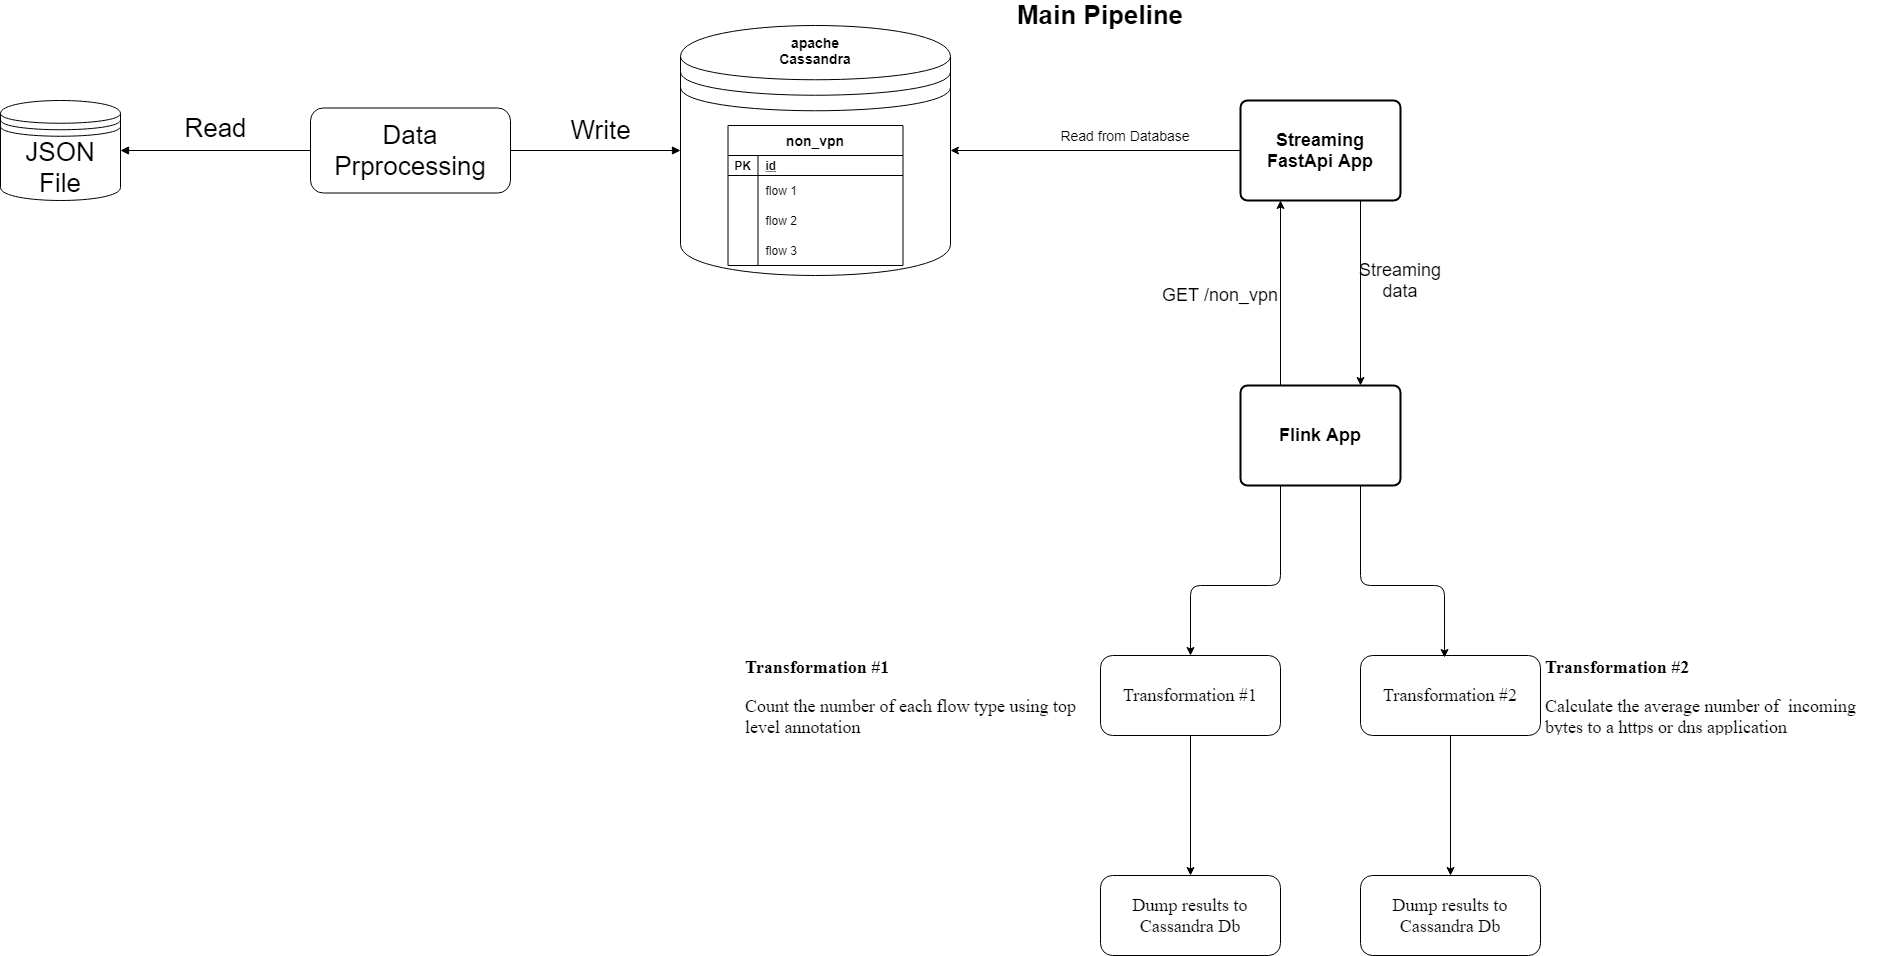

The diagram above was exported from draw.io. Its source (the exported page's mxGraphModel, read from the mxfile embedded in the PNG):
<mxGraphModel dx="1718" dy="520" grid="1" gridSize="10" guides="1" tooltips="1" connect="1" arrows="1" fold="1" page="1" pageScale="1" pageWidth="850" pageHeight="1100" math="0" shadow="0">
  <root>
    <mxCell id="0" />
    <mxCell id="1" parent="0" />
    <mxCell id="8gmuAjKdC8ako8pX8vfc-16" value="" style="group" parent="1" vertex="1" connectable="0">
      <mxGeometry x="40" y="40" width="270" height="250" as="geometry" />
    </mxCell>
    <mxCell id="8gmuAjKdC8ako8pX8vfc-1" value="" style="shape=datastore;whiteSpace=wrap;html=1;" parent="8gmuAjKdC8ako8pX8vfc-16" vertex="1">
      <mxGeometry width="270" height="250" as="geometry" />
    </mxCell>
    <mxCell id="8gmuAjKdC8ako8pX8vfc-2" value="non_vpn" style="shape=table;startSize=30;container=1;collapsible=1;childLayout=tableLayout;fixedRows=1;rowLines=0;fontStyle=1;align=center;resizeLast=1;fontSize=14;" parent="8gmuAjKdC8ako8pX8vfc-16" vertex="1">
      <mxGeometry x="47.5" y="100" width="175" height="140" as="geometry" />
    </mxCell>
    <mxCell id="8gmuAjKdC8ako8pX8vfc-3" value="" style="shape=partialRectangle;collapsible=0;dropTarget=0;pointerEvents=0;fillColor=none;top=0;left=0;bottom=1;right=0;points=[[0,0.5],[1,0.5]];portConstraint=eastwest;" parent="8gmuAjKdC8ako8pX8vfc-2" vertex="1">
      <mxGeometry y="30" width="175" height="20" as="geometry" />
    </mxCell>
    <mxCell id="8gmuAjKdC8ako8pX8vfc-4" value="PK" style="shape=partialRectangle;connectable=0;fillColor=none;top=0;left=0;bottom=0;right=0;fontStyle=1;overflow=hidden;" parent="8gmuAjKdC8ako8pX8vfc-3" vertex="1">
      <mxGeometry width="30" height="20" as="geometry" />
    </mxCell>
    <mxCell id="8gmuAjKdC8ako8pX8vfc-5" value="id" style="shape=partialRectangle;connectable=0;fillColor=none;top=0;left=0;bottom=0;right=0;align=left;spacingLeft=6;fontStyle=5;overflow=hidden;" parent="8gmuAjKdC8ako8pX8vfc-3" vertex="1">
      <mxGeometry x="30" width="145" height="20" as="geometry" />
    </mxCell>
    <mxCell id="8gmuAjKdC8ako8pX8vfc-6" value="" style="shape=partialRectangle;collapsible=0;dropTarget=0;pointerEvents=0;fillColor=none;top=0;left=0;bottom=0;right=0;points=[[0,0.5],[1,0.5]];portConstraint=eastwest;" parent="8gmuAjKdC8ako8pX8vfc-2" vertex="1">
      <mxGeometry y="50" width="175" height="30" as="geometry" />
    </mxCell>
    <mxCell id="8gmuAjKdC8ako8pX8vfc-7" value="" style="shape=partialRectangle;connectable=0;fillColor=none;top=0;left=0;bottom=0;right=0;editable=1;overflow=hidden;" parent="8gmuAjKdC8ako8pX8vfc-6" vertex="1">
      <mxGeometry width="30" height="30" as="geometry" />
    </mxCell>
    <mxCell id="8gmuAjKdC8ako8pX8vfc-8" value="flow 1" style="shape=partialRectangle;connectable=0;fillColor=none;top=0;left=0;bottom=0;right=0;align=left;spacingLeft=6;overflow=hidden;" parent="8gmuAjKdC8ako8pX8vfc-6" vertex="1">
      <mxGeometry x="30" width="145" height="30" as="geometry" />
    </mxCell>
    <mxCell id="8gmuAjKdC8ako8pX8vfc-9" value="" style="shape=partialRectangle;collapsible=0;dropTarget=0;pointerEvents=0;fillColor=none;top=0;left=0;bottom=0;right=0;points=[[0,0.5],[1,0.5]];portConstraint=eastwest;" parent="8gmuAjKdC8ako8pX8vfc-2" vertex="1">
      <mxGeometry y="80" width="175" height="30" as="geometry" />
    </mxCell>
    <mxCell id="8gmuAjKdC8ako8pX8vfc-10" value="" style="shape=partialRectangle;connectable=0;fillColor=none;top=0;left=0;bottom=0;right=0;editable=1;overflow=hidden;" parent="8gmuAjKdC8ako8pX8vfc-9" vertex="1">
      <mxGeometry width="30" height="30" as="geometry" />
    </mxCell>
    <mxCell id="8gmuAjKdC8ako8pX8vfc-11" value="flow 2" style="shape=partialRectangle;connectable=0;fillColor=none;top=0;left=0;bottom=0;right=0;align=left;spacingLeft=6;overflow=hidden;" parent="8gmuAjKdC8ako8pX8vfc-9" vertex="1">
      <mxGeometry x="30" width="145" height="30" as="geometry" />
    </mxCell>
    <mxCell id="8gmuAjKdC8ako8pX8vfc-12" value="" style="shape=partialRectangle;collapsible=0;dropTarget=0;pointerEvents=0;fillColor=none;top=0;left=0;bottom=0;right=0;points=[[0,0.5],[1,0.5]];portConstraint=eastwest;" parent="8gmuAjKdC8ako8pX8vfc-2" vertex="1">
      <mxGeometry y="110" width="175" height="30" as="geometry" />
    </mxCell>
    <mxCell id="8gmuAjKdC8ako8pX8vfc-13" value="" style="shape=partialRectangle;connectable=0;fillColor=none;top=0;left=0;bottom=0;right=0;editable=1;overflow=hidden;" parent="8gmuAjKdC8ako8pX8vfc-12" vertex="1">
      <mxGeometry width="30" height="30" as="geometry" />
    </mxCell>
    <mxCell id="8gmuAjKdC8ako8pX8vfc-14" value="flow 3" style="shape=partialRectangle;connectable=0;fillColor=none;top=0;left=0;bottom=0;right=0;align=left;spacingLeft=6;overflow=hidden;" parent="8gmuAjKdC8ako8pX8vfc-12" vertex="1">
      <mxGeometry x="30" width="145" height="30" as="geometry" />
    </mxCell>
    <mxCell id="8gmuAjKdC8ako8pX8vfc-15" value="apache Cassandra" style="text;html=1;strokeColor=none;fillColor=none;align=center;verticalAlign=middle;whiteSpace=wrap;rounded=0;fontSize=14;fontStyle=1" parent="8gmuAjKdC8ako8pX8vfc-16" vertex="1">
      <mxGeometry x="75" y="10" width="120" height="30" as="geometry" />
    </mxCell>
    <mxCell id="8gmuAjKdC8ako8pX8vfc-20" value="" style="group" parent="1" vertex="1" connectable="0">
      <mxGeometry x="410" y="140" width="190" height="25" as="geometry" />
    </mxCell>
    <mxCell id="8gmuAjKdC8ako8pX8vfc-17" value="" style="endArrow=classic;html=1;fontSize=14;entryX=1;entryY=0.5;entryDx=0;entryDy=0;" parent="8gmuAjKdC8ako8pX8vfc-20" target="8gmuAjKdC8ako8pX8vfc-1" edge="1">
      <mxGeometry width="50" height="50" relative="1" as="geometry">
        <mxPoint x="190" y="25" as="sourcePoint" />
        <mxPoint x="150" y="20" as="targetPoint" />
      </mxGeometry>
    </mxCell>
    <mxCell id="8gmuAjKdC8ako8pX8vfc-18" value="Read from Database" style="text;html=1;strokeColor=none;fillColor=none;align=center;verticalAlign=middle;whiteSpace=wrap;rounded=0;fontSize=14;" parent="8gmuAjKdC8ako8pX8vfc-20" vertex="1">
      <mxGeometry width="150" height="20" as="geometry" />
    </mxCell>
    <mxCell id="8gmuAjKdC8ako8pX8vfc-22" value="&lt;font style=&quot;font-size: 18px&quot;&gt;&lt;b style=&quot;font-size: 18px&quot;&gt;Streaming FastApi App&lt;/b&gt;&lt;/font&gt;" style="rounded=1;whiteSpace=wrap;html=1;absoluteArcSize=1;arcSize=14;strokeWidth=2;fontSize=18;" parent="1" vertex="1">
      <mxGeometry x="600" y="115" width="160" height="100" as="geometry" />
    </mxCell>
    <mxCell id="8gmuAjKdC8ako8pX8vfc-24" value="Flink App" style="rounded=1;whiteSpace=wrap;html=1;absoluteArcSize=1;arcSize=14;strokeWidth=2;fontSize=18;fontStyle=1" parent="1" vertex="1">
      <mxGeometry x="600" y="400" width="160" height="100" as="geometry" />
    </mxCell>
    <mxCell id="8gmuAjKdC8ako8pX8vfc-26" value="" style="group" parent="1" vertex="1" connectable="0">
      <mxGeometry x="520" y="270" width="120" height="130" as="geometry" />
    </mxCell>
    <mxCell id="8gmuAjKdC8ako8pX8vfc-23" value="" style="endArrow=classic;html=1;fontSize=18;entryX=0.25;entryY=1;entryDx=0;entryDy=0;" parent="8gmuAjKdC8ako8pX8vfc-26" target="8gmuAjKdC8ako8pX8vfc-22" edge="1">
      <mxGeometry width="50" height="50" relative="1" as="geometry">
        <mxPoint x="120" y="130" as="sourcePoint" />
        <mxPoint x="230" y="170" as="targetPoint" />
      </mxGeometry>
    </mxCell>
    <mxCell id="8gmuAjKdC8ako8pX8vfc-25" value="GET /non_vpn" style="text;html=1;strokeColor=none;fillColor=none;align=center;verticalAlign=middle;whiteSpace=wrap;rounded=0;fontSize=18;" parent="8gmuAjKdC8ako8pX8vfc-26" vertex="1">
      <mxGeometry width="120" height="80" as="geometry" />
    </mxCell>
    <mxCell id="8gmuAjKdC8ako8pX8vfc-33" value="" style="group" parent="1" vertex="1" connectable="0">
      <mxGeometry x="720" y="260" width="80" height="70" as="geometry" />
    </mxCell>
    <mxCell id="8gmuAjKdC8ako8pX8vfc-27" value="" style="endArrow=classic;html=1;fontSize=18;entryX=0.75;entryY=0;entryDx=0;entryDy=0;exitX=0.75;exitY=1;exitDx=0;exitDy=0;" parent="8gmuAjKdC8ako8pX8vfc-33" source="8gmuAjKdC8ako8pX8vfc-22" target="8gmuAjKdC8ako8pX8vfc-24" edge="1">
      <mxGeometry width="50" height="50" relative="1" as="geometry">
        <mxPoint x="-340" y="90" as="sourcePoint" />
        <mxPoint x="-290" y="40" as="targetPoint" />
      </mxGeometry>
    </mxCell>
    <mxCell id="8gmuAjKdC8ako8pX8vfc-31" value="Streaming data" style="text;html=1;strokeColor=none;fillColor=none;align=center;verticalAlign=middle;whiteSpace=wrap;rounded=0;fontSize=18;" parent="8gmuAjKdC8ako8pX8vfc-33" vertex="1">
      <mxGeometry width="80" height="70" as="geometry" />
    </mxCell>
    <mxCell id="8gmuAjKdC8ako8pX8vfc-34" value="Main Pipeline" style="text;html=1;strokeColor=none;fillColor=none;align=center;verticalAlign=middle;whiteSpace=wrap;rounded=0;fontSize=26;fontStyle=1" parent="1" vertex="1">
      <mxGeometry x="370" y="20" width="180" height="20" as="geometry" />
    </mxCell>
    <mxCell id="8gmuAjKdC8ako8pX8vfc-37" value="Data Prprocessing" style="shape=ext;rounded=1;html=1;whiteSpace=wrap;fontSize=26;" parent="1" vertex="1">
      <mxGeometry x="-330" y="122.5" width="200" height="85" as="geometry" />
    </mxCell>
    <mxCell id="8gmuAjKdC8ako8pX8vfc-38" value="JSON File" style="shape=datastore;whiteSpace=wrap;html=1;fontSize=26;" parent="1" vertex="1">
      <mxGeometry x="-640" y="115" width="120" height="100" as="geometry" />
    </mxCell>
    <mxCell id="8gmuAjKdC8ako8pX8vfc-43" value="" style="group" parent="1" vertex="1" connectable="0">
      <mxGeometry x="-80" y="125" width="80" height="40" as="geometry" />
    </mxCell>
    <mxCell id="8gmuAjKdC8ako8pX8vfc-40" value="" style="endArrow=block;endFill=1;endSize=6;html=1;fontSize=26;entryX=0;entryY=0.5;entryDx=0;entryDy=0;exitX=1;exitY=0.5;exitDx=0;exitDy=0;" parent="8gmuAjKdC8ako8pX8vfc-43" source="8gmuAjKdC8ako8pX8vfc-37" target="8gmuAjKdC8ako8pX8vfc-1" edge="1">
      <mxGeometry width="100" relative="1" as="geometry">
        <mxPoint x="-190" y="-5" as="sourcePoint" />
        <mxPoint x="-90" y="-5" as="targetPoint" />
      </mxGeometry>
    </mxCell>
    <mxCell id="8gmuAjKdC8ako8pX8vfc-42" value="Write" style="text;html=1;align=center;verticalAlign=middle;resizable=0;points=[];autosize=1;fontSize=26;" parent="8gmuAjKdC8ako8pX8vfc-43" vertex="1">
      <mxGeometry width="80" height="40" as="geometry" />
    </mxCell>
    <mxCell id="8gmuAjKdC8ako8pX8vfc-44" value="" style="group" parent="1" vertex="1" connectable="0">
      <mxGeometry x="-465" y="122.5" width="80" height="40" as="geometry" />
    </mxCell>
    <mxCell id="8gmuAjKdC8ako8pX8vfc-39" value="" style="endArrow=block;endFill=1;endSize=6;html=1;fontSize=26;entryX=1;entryY=0.5;entryDx=0;entryDy=0;exitX=0;exitY=0.5;exitDx=0;exitDy=0;" parent="8gmuAjKdC8ako8pX8vfc-44" source="8gmuAjKdC8ako8pX8vfc-37" target="8gmuAjKdC8ako8pX8vfc-38" edge="1">
      <mxGeometry width="100" relative="1" as="geometry">
        <mxPoint x="195" y="-2.5" as="sourcePoint" />
        <mxPoint x="295" y="-2.5" as="targetPoint" />
      </mxGeometry>
    </mxCell>
    <mxCell id="8gmuAjKdC8ako8pX8vfc-41" value="Read" style="text;html=1;align=center;verticalAlign=middle;resizable=0;points=[];autosize=1;fontSize=26;" parent="8gmuAjKdC8ako8pX8vfc-44" vertex="1">
      <mxGeometry width="80" height="40" as="geometry" />
    </mxCell>
    <mxCell id="WkGmyJ-D3zqZ6D6HeEea-1" value="" style="group" vertex="1" connectable="0" parent="1">
      <mxGeometry x="720" y="670" width="180" height="300" as="geometry" />
    </mxCell>
    <mxCell id="HfouYyJ1nN8Tnyj-QAHk-2" value="Transformation #2" style="rounded=1;whiteSpace=wrap;html=1;fontSize=18;fontFamily=Times New Roman;" parent="WkGmyJ-D3zqZ6D6HeEea-1" vertex="1">
      <mxGeometry width="180" height="80" as="geometry" />
    </mxCell>
    <mxCell id="HfouYyJ1nN8Tnyj-QAHk-7" value="Dump results to Cassandra Db" style="rounded=1;whiteSpace=wrap;html=1;fontSize=18;fontFamily=Times New Roman;" parent="WkGmyJ-D3zqZ6D6HeEea-1" vertex="1">
      <mxGeometry y="220" width="180" height="80" as="geometry" />
    </mxCell>
    <mxCell id="HfouYyJ1nN8Tnyj-QAHk-9" value="" style="endArrow=classic;html=1;fontFamily=Times New Roman;fontSize=18;entryX=0.5;entryY=0;entryDx=0;entryDy=0;" parent="WkGmyJ-D3zqZ6D6HeEea-1" source="HfouYyJ1nN8Tnyj-QAHk-2" target="HfouYyJ1nN8Tnyj-QAHk-7" edge="1">
      <mxGeometry width="50" height="50" relative="1" as="geometry">
        <mxPoint x="150" y="100" as="sourcePoint" />
        <mxPoint x="89.40999999999997" y="220" as="targetPoint" />
      </mxGeometry>
    </mxCell>
    <mxCell id="WkGmyJ-D3zqZ6D6HeEea-2" value="" style="group" vertex="1" connectable="0" parent="1">
      <mxGeometry x="460" y="670" width="180" height="300" as="geometry" />
    </mxCell>
    <mxCell id="HfouYyJ1nN8Tnyj-QAHk-3" value="Transformation #1" style="rounded=1;whiteSpace=wrap;html=1;fontSize=18;fontFamily=Times New Roman;" parent="WkGmyJ-D3zqZ6D6HeEea-2" vertex="1">
      <mxGeometry width="180" height="80" as="geometry" />
    </mxCell>
    <mxCell id="HfouYyJ1nN8Tnyj-QAHk-6" value="Dump results to Cassandra Db" style="rounded=1;whiteSpace=wrap;html=1;fontSize=18;fontFamily=Times New Roman;" parent="WkGmyJ-D3zqZ6D6HeEea-2" vertex="1">
      <mxGeometry y="220" width="180" height="80" as="geometry" />
    </mxCell>
    <mxCell id="HfouYyJ1nN8Tnyj-QAHk-8" value="" style="endArrow=classic;html=1;fontFamily=Times New Roman;fontSize=18;exitX=0.5;exitY=1;exitDx=0;exitDy=0;entryX=0.5;entryY=0;entryDx=0;entryDy=0;" parent="WkGmyJ-D3zqZ6D6HeEea-2" source="HfouYyJ1nN8Tnyj-QAHk-3" target="HfouYyJ1nN8Tnyj-QAHk-6" edge="1">
      <mxGeometry width="50" height="50" relative="1" as="geometry">
        <mxPoint x="130" y="190" as="sourcePoint" />
        <mxPoint x="180" y="140" as="targetPoint" />
      </mxGeometry>
    </mxCell>
    <mxCell id="WkGmyJ-D3zqZ6D6HeEea-3" value="" style="endArrow=classic;html=1;entryX=0.467;entryY=0.025;entryDx=0;entryDy=0;entryPerimeter=0;exitX=0.75;exitY=1;exitDx=0;exitDy=0;" edge="1" parent="1" source="8gmuAjKdC8ako8pX8vfc-24" target="HfouYyJ1nN8Tnyj-QAHk-2">
      <mxGeometry width="50" height="50" relative="1" as="geometry">
        <mxPoint x="550" y="590" as="sourcePoint" />
        <mxPoint x="600" y="540" as="targetPoint" />
        <Array as="points">
          <mxPoint x="720" y="600" />
          <mxPoint x="804" y="600" />
        </Array>
      </mxGeometry>
    </mxCell>
    <mxCell id="WkGmyJ-D3zqZ6D6HeEea-4" value="" style="endArrow=classic;html=1;exitX=0.25;exitY=1;exitDx=0;exitDy=0;entryX=0.5;entryY=0;entryDx=0;entryDy=0;" edge="1" parent="1" source="8gmuAjKdC8ako8pX8vfc-24" target="HfouYyJ1nN8Tnyj-QAHk-3">
      <mxGeometry width="50" height="50" relative="1" as="geometry">
        <mxPoint x="550" y="690" as="sourcePoint" />
        <mxPoint x="240" y="580" as="targetPoint" />
        <Array as="points">
          <mxPoint x="640" y="600" />
          <mxPoint x="550" y="600" />
        </Array>
      </mxGeometry>
    </mxCell>
    <mxCell id="WkGmyJ-D3zqZ6D6HeEea-5" value="&lt;h1 style=&quot;font-size: 18px&quot;&gt;Transformation #2&lt;/h1&gt;&lt;p style=&quot;font-size: 18px&quot;&gt;Calculate the average number of&amp;nbsp; incoming bytes to a https or dns application&lt;/p&gt;" style="text;html=1;strokeColor=none;fillColor=none;spacing=5;spacingTop=-20;whiteSpace=wrap;overflow=hidden;rounded=0;fontFamily=Times New Roman;fontSize=18;" vertex="1" parent="1">
      <mxGeometry x="900" y="670" width="360" height="80" as="geometry" />
    </mxCell>
    <mxCell id="WkGmyJ-D3zqZ6D6HeEea-6" value="&lt;h1 style=&quot;font-size: 18px&quot;&gt;Transformation #1&lt;/h1&gt;&lt;p style=&quot;font-size: 18px&quot;&gt;Count the number of each flow type using top level annotation&amp;nbsp;&lt;/p&gt;" style="text;html=1;strokeColor=none;fillColor=none;spacing=5;spacingTop=-20;whiteSpace=wrap;overflow=hidden;rounded=0;fontFamily=Times New Roman;fontSize=18;" vertex="1" parent="1">
      <mxGeometry x="100" y="670" width="360" height="80" as="geometry" />
    </mxCell>
  </root>
</mxGraphModel>